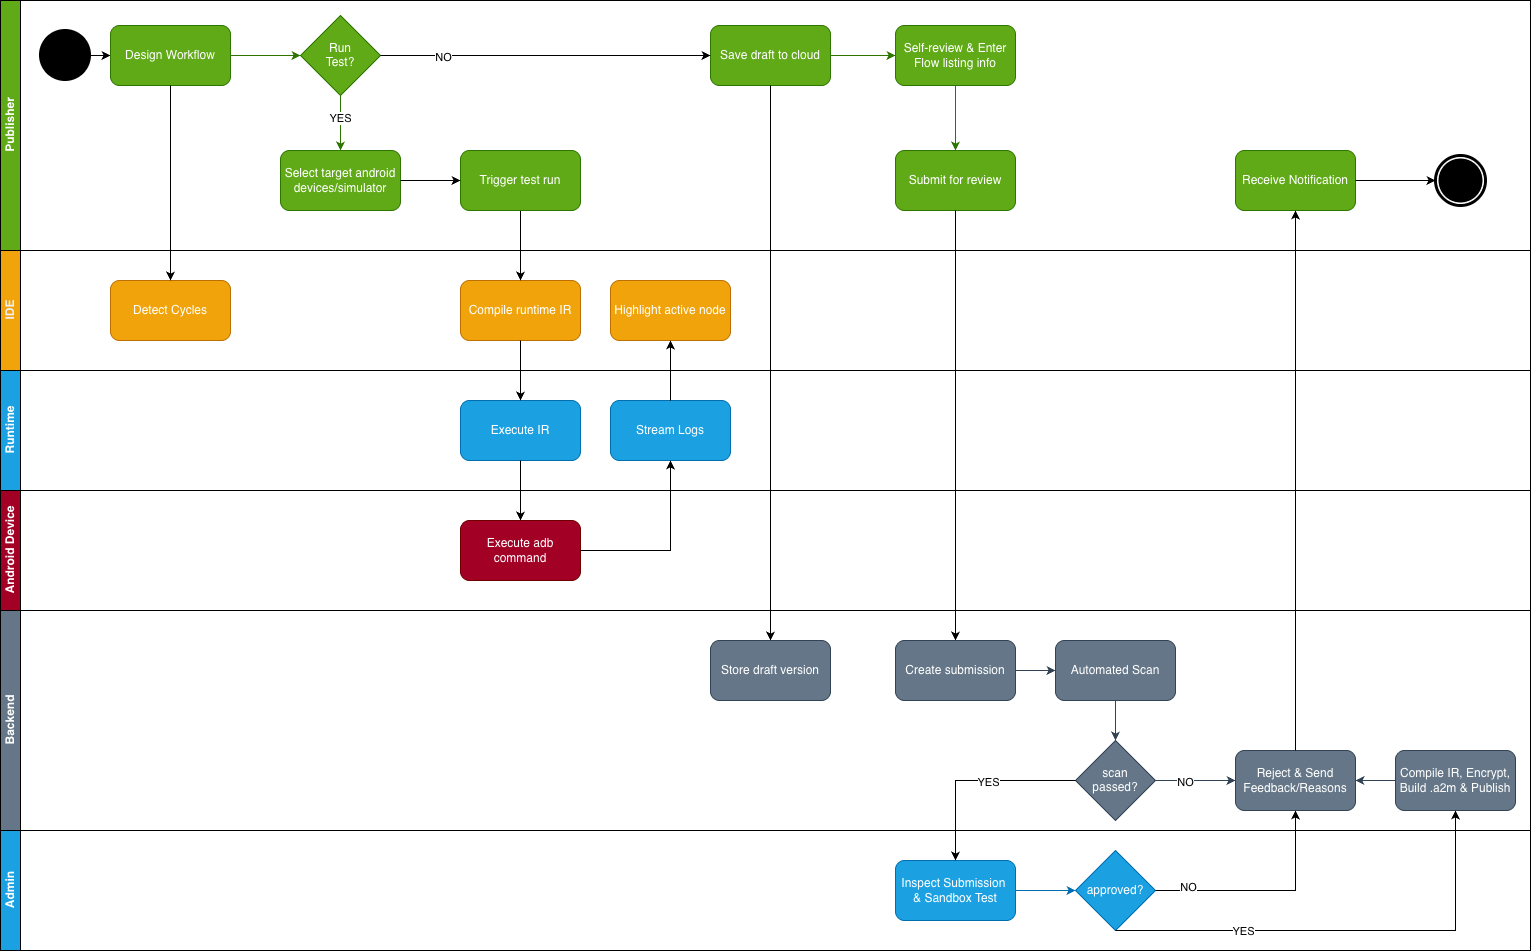

The diagram above was exported from draw.io. Its source (the exported page's mxGraphModel, read from the mxfile embedded in the PNG):
<mxGraphModel dx="1806" dy="1274" grid="1" gridSize="10" guides="1" tooltips="1" connect="1" arrows="1" fold="1" page="1" pageScale="1" pageWidth="850" pageHeight="1100" math="0" shadow="0">
  <root>
    <mxCell id="0" />
    <mxCell id="1" parent="0" />
    <mxCell id="5EPCMA242eMdc-jlYtvO-1" parent="1" style="swimlane;childLayout=stackLayout;resizeParent=1;resizeParentMax=0;horizontal=1;startSize=0;horizontalStack=0;html=1;" value="" vertex="1">
      <mxGeometry height="950" width="1530" x="390" y="1010" as="geometry" />
    </mxCell>
    <mxCell id="5EPCMA242eMdc-jlYtvO-2" parent="5EPCMA242eMdc-jlYtvO-1" style="swimlane;startSize=20;horizontal=0;html=1;fillColor=#60a917;strokeColor=#000000;fontColor=#ffffff;" value="Publisher" vertex="1">
      <mxGeometry height="250" width="1530" as="geometry" />
    </mxCell>
    <mxCell id="5EPCMA242eMdc-jlYtvO-3" edge="1" parent="5EPCMA242eMdc-jlYtvO-2" source="5EPCMA242eMdc-jlYtvO-4" style="edgeStyle=orthogonalEdgeStyle;rounded=0;orthogonalLoop=1;jettySize=auto;html=1;entryX=0;entryY=0.5;entryDx=0;entryDy=0;" target="5EPCMA242eMdc-jlYtvO-5">
      <mxGeometry relative="1" as="geometry" />
    </mxCell>
    <mxCell id="5EPCMA242eMdc-jlYtvO-4" parent="5EPCMA242eMdc-jlYtvO-2" style="strokeWidth=2;html=1;shape=mxgraph.flowchart.start_2;whiteSpace=wrap;fillColor=#000000;" value="" vertex="1">
      <mxGeometry height="50" width="50" x="40" y="30" as="geometry" />
    </mxCell>
    <mxCell id="5EPCMA242eMdc-jlYtvO-13" edge="1" parent="5EPCMA242eMdc-jlYtvO-2" source="5EPCMA242eMdc-jlYtvO-5" style="edgeStyle=orthogonalEdgeStyle;rounded=0;orthogonalLoop=1;jettySize=auto;html=1;entryX=0;entryY=0.5;entryDx=0;entryDy=0;fillColor=#60a917;strokeColor=#2D7600;" target="5EPCMA242eMdc-jlYtvO-12">
      <mxGeometry relative="1" as="geometry" />
    </mxCell>
    <mxCell id="5EPCMA242eMdc-jlYtvO-5" parent="5EPCMA242eMdc-jlYtvO-2" style="rounded=1;whiteSpace=wrap;html=1;roundedPerimeter=1;fillColor=#60a917;strokeColor=#2D7600;fontColor=#ffffff;" value="Design Workflow" vertex="1">
      <mxGeometry height="60" width="120" x="110" y="25" as="geometry" />
    </mxCell>
    <mxCell id="5EPCMA242eMdc-jlYtvO-15" edge="1" parent="5EPCMA242eMdc-jlYtvO-2" source="5EPCMA242eMdc-jlYtvO-12" style="edgeStyle=orthogonalEdgeStyle;rounded=0;orthogonalLoop=1;jettySize=auto;html=1;entryX=0.5;entryY=0;entryDx=0;entryDy=0;fillColor=#60a917;strokeColor=#2D7600;" target="5EPCMA242eMdc-jlYtvO-14">
      <mxGeometry relative="1" as="geometry" />
    </mxCell>
    <mxCell id="5EPCMA242eMdc-jlYtvO-16" connectable="0" parent="5EPCMA242eMdc-jlYtvO-15" style="edgeLabel;html=1;align=center;verticalAlign=middle;resizable=0;points=[];strokeColor=#000000;" value="YES" vertex="1">
      <mxGeometry relative="1" x="-0.1862" y="-1" as="geometry">
        <mxPoint as="offset" />
      </mxGeometry>
    </mxCell>
    <mxCell id="5EPCMA242eMdc-jlYtvO-12" parent="5EPCMA242eMdc-jlYtvO-2" style="rhombus;whiteSpace=wrap;html=1;shapeInside=1;fillColor=#60a917;strokeColor=#2D7600;fontColor=#ffffff;" value="Run Test?" vertex="1">
      <mxGeometry height="80" width="80" x="300" y="15" as="geometry" />
    </mxCell>
    <mxCell id="5EPCMA242eMdc-jlYtvO-14" parent="5EPCMA242eMdc-jlYtvO-2" style="rounded=1;whiteSpace=wrap;html=1;roundedPerimeter=1;fillColor=#60a917;strokeColor=#2D7600;fontColor=#ffffff;" value="Select target android devices/simulator" vertex="1">
      <mxGeometry height="60" width="120" x="280" y="150" as="geometry" />
    </mxCell>
    <mxCell id="5EPCMA242eMdc-jlYtvO-6" parent="5EPCMA242eMdc-jlYtvO-1" style="swimlane;startSize=20;horizontal=0;html=1;fillColor=#f0a30a;strokeColor=#000000;fontColor=#EEF0F7;" value="IDE" vertex="1">
      <mxGeometry height="120" width="1530" y="250" as="geometry" />
    </mxCell>
    <mxCell id="5EPCMA242eMdc-jlYtvO-10" parent="5EPCMA242eMdc-jlYtvO-6" style="rounded=1;whiteSpace=wrap;html=1;roundedPerimeter=1;fillColor=#f0a30a;strokeColor=#BD7000;fontColor=#FFFFFF;" value="Detect Cycles" vertex="1">
      <mxGeometry height="60" width="120" x="110" y="30" as="geometry" />
    </mxCell>
    <mxCell id="5EPCMA242eMdc-jlYtvO-22" parent="5EPCMA242eMdc-jlYtvO-6" style="rounded=1;whiteSpace=wrap;html=1;roundedPerimeter=1;fillColor=#f0a30a;strokeColor=#BD7000;fontColor=#FFFFFF;" value="Compile runtime IR" vertex="1">
      <mxGeometry height="60" width="120" x="460" y="30" as="geometry" />
    </mxCell>
    <mxCell id="5EPCMA242eMdc-jlYtvO-33" parent="5EPCMA242eMdc-jlYtvO-6" style="rounded=1;whiteSpace=wrap;html=1;roundedPerimeter=1;fillColor=#f0a30a;strokeColor=#BD7000;fontColor=#FFFFFF;" value="Highlight active node" vertex="1">
      <mxGeometry height="60" width="120" x="610" y="30" as="geometry" />
    </mxCell>
    <mxCell id="5EPCMA242eMdc-jlYtvO-7" parent="5EPCMA242eMdc-jlYtvO-1" style="swimlane;startSize=20;horizontal=0;html=1;fillColor=#1ba1e2;strokeColor=#000000;fontColor=#ffffff;" value="Runtime" vertex="1">
      <mxGeometry height="120" width="1530" y="370" as="geometry" />
    </mxCell>
    <mxCell id="5EPCMA242eMdc-jlYtvO-24" parent="5EPCMA242eMdc-jlYtvO-7" style="rounded=1;whiteSpace=wrap;html=1;roundedPerimeter=1;fillColor=#1ba1e2;strokeColor=#006EAF;fontColor=#ffffff;" value="Execute IR" vertex="1">
      <mxGeometry height="60" width="120" x="460" y="30" as="geometry" />
    </mxCell>
    <mxCell id="5EPCMA242eMdc-jlYtvO-30" parent="5EPCMA242eMdc-jlYtvO-7" style="rounded=1;whiteSpace=wrap;html=1;roundedPerimeter=1;fillColor=#1ba1e2;strokeColor=#006EAF;fontColor=#ffffff;" value="Stream Logs" vertex="1">
      <mxGeometry height="60" width="120" x="610" y="30" as="geometry" />
    </mxCell>
    <mxCell id="5EPCMA242eMdc-jlYtvO-8" parent="5EPCMA242eMdc-jlYtvO-1" style="swimlane;startSize=20;horizontal=0;html=1;fillColor=#a20025;strokeColor=#000000;fontColor=#ffffff;" value="Android Device" vertex="1">
      <mxGeometry height="120" width="1530" y="490" as="geometry" />
    </mxCell>
    <mxCell id="5EPCMA242eMdc-jlYtvO-26" parent="5EPCMA242eMdc-jlYtvO-8" style="rounded=1;whiteSpace=wrap;html=1;roundedPerimeter=1;fillColor=#a20025;strokeColor=#6F0000;fontColor=#ffffff;" value="Execute adb command" vertex="1">
      <mxGeometry height="60" width="120" x="460" y="30" as="geometry" />
    </mxCell>
    <mxCell id="5EPCMA242eMdc-jlYtvO-11" edge="1" parent="5EPCMA242eMdc-jlYtvO-1" source="5EPCMA242eMdc-jlYtvO-5" style="edgeStyle=orthogonalEdgeStyle;rounded=0;orthogonalLoop=1;jettySize=auto;html=1;entryX=0.5;entryY=0;entryDx=0;entryDy=0;" target="5EPCMA242eMdc-jlYtvO-10">
      <mxGeometry relative="1" as="geometry" />
    </mxCell>
    <mxCell id="5EPCMA242eMdc-jlYtvO-25" edge="1" parent="5EPCMA242eMdc-jlYtvO-1" source="5EPCMA242eMdc-jlYtvO-22" style="edgeStyle=orthogonalEdgeStyle;rounded=0;orthogonalLoop=1;jettySize=auto;html=1;entryX=0.5;entryY=0;entryDx=0;entryDy=0;" target="5EPCMA242eMdc-jlYtvO-24">
      <mxGeometry relative="1" as="geometry" />
    </mxCell>
    <mxCell id="5EPCMA242eMdc-jlYtvO-27" edge="1" parent="5EPCMA242eMdc-jlYtvO-1" source="5EPCMA242eMdc-jlYtvO-24" style="edgeStyle=orthogonalEdgeStyle;rounded=0;orthogonalLoop=1;jettySize=auto;html=1;entryX=0.5;entryY=0;entryDx=0;entryDy=0;" target="5EPCMA242eMdc-jlYtvO-26">
      <mxGeometry relative="1" as="geometry" />
    </mxCell>
    <mxCell id="5EPCMA242eMdc-jlYtvO-32" edge="1" parent="5EPCMA242eMdc-jlYtvO-1" source="5EPCMA242eMdc-jlYtvO-26" style="edgeStyle=orthogonalEdgeStyle;rounded=0;orthogonalLoop=1;jettySize=auto;html=1;entryX=0.5;entryY=1;entryDx=0;entryDy=0;" target="5EPCMA242eMdc-jlYtvO-30">
      <mxGeometry relative="1" as="geometry" />
    </mxCell>
    <mxCell id="5EPCMA242eMdc-jlYtvO-37" edge="1" parent="5EPCMA242eMdc-jlYtvO-1" source="5EPCMA242eMdc-jlYtvO-30" style="edgeStyle=orthogonalEdgeStyle;rounded=0;orthogonalLoop=1;jettySize=auto;html=1;entryX=0.5;entryY=1;entryDx=0;entryDy=0;" target="5EPCMA242eMdc-jlYtvO-33">
      <mxGeometry relative="1" as="geometry" />
    </mxCell>
    <mxCell id="5EPCMA242eMdc-jlYtvO-9" parent="5EPCMA242eMdc-jlYtvO-1" style="swimlane;startSize=20;horizontal=0;html=1;fillColor=#647687;fontColor=#ffffff;strokeColor=#000000;" value="Backend" vertex="1">
      <mxGeometry height="220" width="1530" y="610" as="geometry" />
    </mxCell>
    <mxCell id="5EPCMA242eMdc-jlYtvO-42" edge="1" parent="5EPCMA242eMdc-jlYtvO-9" source="5EPCMA242eMdc-jlYtvO-19" style="edgeStyle=orthogonalEdgeStyle;rounded=0;orthogonalLoop=1;jettySize=auto;html=1;entryX=0;entryY=0.5;entryDx=0;entryDy=0;fillColor=#60a917;strokeColor=#2D7600;" target="5EPCMA242eMdc-jlYtvO-41">
      <mxGeometry relative="1" as="geometry" />
    </mxCell>
    <mxCell id="5EPCMA242eMdc-jlYtvO-19" parent="5EPCMA242eMdc-jlYtvO-9" style="rounded=1;whiteSpace=wrap;html=1;roundedPerimeter=1;fillColor=#60a917;strokeColor=#2D7600;fontColor=#ffffff;" value="Save draft to cloud" vertex="1">
      <mxGeometry height="60" width="120" x="710" y="-585" as="geometry" />
    </mxCell>
    <mxCell id="5EPCMA242eMdc-jlYtvO-44" edge="1" parent="5EPCMA242eMdc-jlYtvO-9" source="5EPCMA242eMdc-jlYtvO-41" style="edgeStyle=orthogonalEdgeStyle;rounded=0;orthogonalLoop=1;jettySize=auto;html=1;entryX=0.5;entryY=0;entryDx=0;entryDy=0;fillColor=#60a917;strokeColor=#2D7600;" target="5EPCMA242eMdc-jlYtvO-43">
      <mxGeometry relative="1" as="geometry" />
    </mxCell>
    <mxCell id="5EPCMA242eMdc-jlYtvO-41" parent="5EPCMA242eMdc-jlYtvO-9" style="rounded=1;whiteSpace=wrap;html=1;roundedPerimeter=1;fillColor=#60a917;strokeColor=#2D7600;fontColor=#ffffff;" value="Self-review &amp;amp; Enter Flow listing info" vertex="1">
      <mxGeometry height="60" width="120" x="895" y="-585" as="geometry" />
    </mxCell>
    <mxCell id="5EPCMA242eMdc-jlYtvO-43" parent="5EPCMA242eMdc-jlYtvO-9" style="rounded=1;whiteSpace=wrap;html=1;roundedPerimeter=1;fillColor=#60a917;strokeColor=#2D7600;fontColor=#ffffff;" value="Submit for review" vertex="1">
      <mxGeometry height="60" width="120" x="895" y="-460" as="geometry" />
    </mxCell>
    <mxCell id="5EPCMA242eMdc-jlYtvO-75" parent="5EPCMA242eMdc-jlYtvO-9" style="rounded=1;whiteSpace=wrap;html=1;roundedPerimeter=1;fillColor=#60a917;strokeColor=#2D7600;fontColor=#ffffff;" value="Receive Notification" vertex="1">
      <mxGeometry height="60" width="120" x="1235" y="-460" as="geometry" />
    </mxCell>
    <mxCell id="5EPCMA242eMdc-jlYtvO-78" parent="5EPCMA242eMdc-jlYtvO-9" style="points=[[0.145,0.145,0],[0.5,0,0],[0.855,0.145,0],[1,0.5,0],[0.855,0.855,0],[0.5,1,0],[0.145,0.855,0],[0,0.5,0]];shape=mxgraph.bpmn.event;html=1;verticalLabelPosition=bottom;labelBackgroundColor=#ffffff;verticalAlign=top;align=center;perimeter=ellipsePerimeter;outlineConnect=0;aspect=fixed;outline=end;symbol=terminate;" value="" vertex="1">
      <mxGeometry height="50" width="50" x="1435" y="-455" as="geometry" />
    </mxCell>
    <mxCell id="5EPCMA242eMdc-jlYtvO-79" edge="1" parent="5EPCMA242eMdc-jlYtvO-9" source="5EPCMA242eMdc-jlYtvO-75" style="edgeStyle=orthogonalEdgeStyle;rounded=0;orthogonalLoop=1;jettySize=auto;html=1;entryX=0;entryY=0.5;entryDx=0;entryDy=0;entryPerimeter=0;" target="5EPCMA242eMdc-jlYtvO-78">
      <mxGeometry relative="1" as="geometry" />
    </mxCell>
    <mxCell id="5EPCMA242eMdc-jlYtvO-40" edge="1" parent="5EPCMA242eMdc-jlYtvO-9" source="5EPCMA242eMdc-jlYtvO-19" style="edgeStyle=orthogonalEdgeStyle;rounded=0;orthogonalLoop=1;jettySize=auto;html=1;" target="5EPCMA242eMdc-jlYtvO-39">
      <mxGeometry relative="1" as="geometry" />
    </mxCell>
    <mxCell id="5EPCMA242eMdc-jlYtvO-46" edge="1" parent="5EPCMA242eMdc-jlYtvO-9" source="5EPCMA242eMdc-jlYtvO-43" style="edgeStyle=orthogonalEdgeStyle;rounded=0;orthogonalLoop=1;jettySize=auto;html=1;" target="5EPCMA242eMdc-jlYtvO-45">
      <mxGeometry relative="1" as="geometry" />
    </mxCell>
    <mxCell id="5EPCMA242eMdc-jlYtvO-39" parent="5EPCMA242eMdc-jlYtvO-9" style="rounded=1;whiteSpace=wrap;html=1;roundedPerimeter=1;fillColor=#647687;strokeColor=#314354;fontColor=#ffffff;" value="Store draft version" vertex="1">
      <mxGeometry height="60" width="120" x="710" y="30" as="geometry" />
    </mxCell>
    <mxCell id="5EPCMA242eMdc-jlYtvO-57" edge="1" parent="5EPCMA242eMdc-jlYtvO-9" source="5EPCMA242eMdc-jlYtvO-45" style="edgeStyle=orthogonalEdgeStyle;rounded=0;orthogonalLoop=1;jettySize=auto;html=1;entryX=0;entryY=0.5;entryDx=0;entryDy=0;fillColor=#647687;strokeColor=#314354;" target="5EPCMA242eMdc-jlYtvO-56">
      <mxGeometry relative="1" as="geometry" />
    </mxCell>
    <mxCell id="5EPCMA242eMdc-jlYtvO-45" parent="5EPCMA242eMdc-jlYtvO-9" style="rounded=1;whiteSpace=wrap;html=1;roundedPerimeter=1;fillColor=#647687;strokeColor=#314354;fontColor=#ffffff;" value="Create submission" vertex="1">
      <mxGeometry height="60" width="120" x="895" y="30" as="geometry" />
    </mxCell>
    <mxCell id="5EPCMA242eMdc-jlYtvO-59" edge="1" parent="5EPCMA242eMdc-jlYtvO-9" source="5EPCMA242eMdc-jlYtvO-56" style="edgeStyle=orthogonalEdgeStyle;rounded=0;orthogonalLoop=1;jettySize=auto;html=1;fillColor=#647687;strokeColor=#314354;" target="5EPCMA242eMdc-jlYtvO-58">
      <mxGeometry relative="1" as="geometry" />
    </mxCell>
    <mxCell id="5EPCMA242eMdc-jlYtvO-56" parent="5EPCMA242eMdc-jlYtvO-9" style="rounded=1;whiteSpace=wrap;html=1;roundedPerimeter=1;fillColor=#647687;strokeColor=#314354;fontColor=#ffffff;" value="Automated Scan" vertex="1">
      <mxGeometry height="60" width="120" x="1055" y="30" as="geometry" />
    </mxCell>
    <mxCell id="5EPCMA242eMdc-jlYtvO-67" edge="1" parent="5EPCMA242eMdc-jlYtvO-9" source="5EPCMA242eMdc-jlYtvO-58" style="edgeStyle=orthogonalEdgeStyle;rounded=0;orthogonalLoop=1;jettySize=auto;html=1;entryX=0;entryY=0.5;entryDx=0;entryDy=0;fillColor=#647687;strokeColor=#314354;" target="5EPCMA242eMdc-jlYtvO-66">
      <mxGeometry relative="1" as="geometry" />
    </mxCell>
    <mxCell id="5EPCMA242eMdc-jlYtvO-68" connectable="0" parent="5EPCMA242eMdc-jlYtvO-67" style="edgeLabel;html=1;align=center;verticalAlign=middle;resizable=0;points=[];" value="NO" vertex="1">
      <mxGeometry relative="1" x="-0.2596" y="-1" as="geometry">
        <mxPoint as="offset" />
      </mxGeometry>
    </mxCell>
    <mxCell id="5EPCMA242eMdc-jlYtvO-58" parent="5EPCMA242eMdc-jlYtvO-9" style="rhombus;whiteSpace=wrap;html=1;shapeInside=1;fillColor=#647687;fontColor=#ffffff;strokeColor=#314354;" value="&lt;div&gt;scan passed?&lt;/div&gt;" vertex="1">
      <mxGeometry height="80" width="80" x="1075" y="130" as="geometry" />
    </mxCell>
    <mxCell id="5EPCMA242eMdc-jlYtvO-66" parent="5EPCMA242eMdc-jlYtvO-9" style="rounded=1;whiteSpace=wrap;html=1;roundedPerimeter=1;fillColor=#647687;strokeColor=#314354;fontColor=#ffffff;" value="Reject &amp;amp; Send Feedback/Reasons" vertex="1">
      <mxGeometry height="60" width="120" x="1235" y="140" as="geometry" />
    </mxCell>
    <mxCell id="5EPCMA242eMdc-jlYtvO-80" edge="1" parent="5EPCMA242eMdc-jlYtvO-9" source="5EPCMA242eMdc-jlYtvO-72" style="edgeStyle=orthogonalEdgeStyle;rounded=0;orthogonalLoop=1;jettySize=auto;html=1;entryX=1;entryY=0.5;entryDx=0;entryDy=0;fillColor=#647687;strokeColor=#314354;" target="5EPCMA242eMdc-jlYtvO-66">
      <mxGeometry relative="1" as="geometry" />
    </mxCell>
    <mxCell id="5EPCMA242eMdc-jlYtvO-72" parent="5EPCMA242eMdc-jlYtvO-9" style="rounded=1;whiteSpace=wrap;html=1;roundedPerimeter=1;fillColor=#647687;strokeColor=#314354;fontColor=#FFFFFF;" value="&lt;div style=&quot;&quot;&gt;Compile IR, Encrypt,&lt;/div&gt;&lt;div style=&quot;&quot;&gt;Build .a2m &amp;amp; Publish&lt;/div&gt;" vertex="1">
      <mxGeometry height="60" width="120" x="1395" y="140" as="geometry" />
    </mxCell>
    <mxCell id="5EPCMA242eMdc-jlYtvO-69" edge="1" parent="5EPCMA242eMdc-jlYtvO-9" source="5EPCMA242eMdc-jlYtvO-62" style="edgeStyle=orthogonalEdgeStyle;rounded=0;orthogonalLoop=1;jettySize=auto;html=1;entryX=0;entryY=0.5;entryDx=0;entryDy=0;fillColor=#1ba1e2;strokeColor=#006EAF;" target="5EPCMA242eMdc-jlYtvO-65">
      <mxGeometry relative="1" as="geometry" />
    </mxCell>
    <mxCell id="5EPCMA242eMdc-jlYtvO-62" parent="5EPCMA242eMdc-jlYtvO-9" style="rounded=1;whiteSpace=wrap;html=1;roundedPerimeter=1;fillColor=#1ba1e2;strokeColor=#006EAF;fontColor=#ffffff;" value="Inspect Submission&amp;nbsp;&lt;div&gt;&amp;amp; Sandbox Test&lt;/div&gt;" vertex="1">
      <mxGeometry height="60" width="120" x="895" y="250" as="geometry" />
    </mxCell>
    <mxCell id="5EPCMA242eMdc-jlYtvO-65" parent="5EPCMA242eMdc-jlYtvO-9" style="rhombus;whiteSpace=wrap;html=1;shapeInside=1;fillColor=#1ba1e2;fontColor=#ffffff;strokeColor=#006EAF;" value="approved?" vertex="1">
      <mxGeometry height="80" width="80" x="1075" y="240" as="geometry" />
    </mxCell>
    <mxCell id="5EPCMA242eMdc-jlYtvO-63" edge="1" parent="5EPCMA242eMdc-jlYtvO-9" source="5EPCMA242eMdc-jlYtvO-58" style="edgeStyle=orthogonalEdgeStyle;rounded=0;orthogonalLoop=1;jettySize=auto;html=1;entryX=0.5;entryY=0;entryDx=0;entryDy=0;" target="5EPCMA242eMdc-jlYtvO-62">
      <mxGeometry relative="1" as="geometry" />
    </mxCell>
    <mxCell id="5EPCMA242eMdc-jlYtvO-64" connectable="0" parent="5EPCMA242eMdc-jlYtvO-63" style="edgeLabel;html=1;align=center;verticalAlign=middle;resizable=0;points=[];" value="YES" vertex="1">
      <mxGeometry relative="1" x="-0.1277" y="1" as="geometry">
        <mxPoint as="offset" />
      </mxGeometry>
    </mxCell>
    <mxCell id="5EPCMA242eMdc-jlYtvO-70" edge="1" parent="5EPCMA242eMdc-jlYtvO-9" source="5EPCMA242eMdc-jlYtvO-65" style="edgeStyle=orthogonalEdgeStyle;rounded=0;orthogonalLoop=1;jettySize=auto;html=1;entryX=0.5;entryY=1;entryDx=0;entryDy=0;" target="5EPCMA242eMdc-jlYtvO-66">
      <mxGeometry relative="1" as="geometry" />
    </mxCell>
    <mxCell id="5EPCMA242eMdc-jlYtvO-71" connectable="0" parent="5EPCMA242eMdc-jlYtvO-70" style="edgeLabel;html=1;align=center;verticalAlign=middle;resizable=0;points=[];" value="NO" vertex="1">
      <mxGeometry relative="1" x="-0.7006" y="3" as="geometry">
        <mxPoint as="offset" />
      </mxGeometry>
    </mxCell>
    <mxCell id="5EPCMA242eMdc-jlYtvO-73" edge="1" parent="5EPCMA242eMdc-jlYtvO-9" source="5EPCMA242eMdc-jlYtvO-65" style="edgeStyle=orthogonalEdgeStyle;rounded=0;orthogonalLoop=1;jettySize=auto;html=1;entryX=0.5;entryY=1;entryDx=0;entryDy=0;exitX=0.5;exitY=1;exitDx=0;exitDy=0;" target="5EPCMA242eMdc-jlYtvO-72">
      <mxGeometry relative="1" as="geometry">
        <Array as="points">
          <mxPoint x="1455" y="320" />
        </Array>
      </mxGeometry>
    </mxCell>
    <mxCell id="5EPCMA242eMdc-jlYtvO-74" connectable="0" parent="5EPCMA242eMdc-jlYtvO-73" style="edgeLabel;html=1;align=center;verticalAlign=middle;resizable=0;points=[];" value="YES" vertex="1">
      <mxGeometry relative="1" x="-0.4474" y="-1" as="geometry">
        <mxPoint as="offset" />
      </mxGeometry>
    </mxCell>
    <mxCell id="5EPCMA242eMdc-jlYtvO-81" edge="1" parent="5EPCMA242eMdc-jlYtvO-9" source="5EPCMA242eMdc-jlYtvO-66" style="edgeStyle=orthogonalEdgeStyle;rounded=0;orthogonalLoop=1;jettySize=auto;html=1;entryX=0.5;entryY=1;entryDx=0;entryDy=0;" target="5EPCMA242eMdc-jlYtvO-75">
      <mxGeometry relative="1" as="geometry" />
    </mxCell>
    <mxCell id="5EPCMA242eMdc-jlYtvO-47" parent="5EPCMA242eMdc-jlYtvO-1" style="swimlane;startSize=20;horizontal=0;html=1;fillColor=#1ba1e2;fontColor=#ffffff;strokeColor=#000000;" value="Admin" vertex="1">
      <mxGeometry height="120" width="1530" y="830" as="geometry" />
    </mxCell>
    <mxCell id="5EPCMA242eMdc-jlYtvO-20" edge="1" parent="5EPCMA242eMdc-jlYtvO-1" source="5EPCMA242eMdc-jlYtvO-12" style="edgeStyle=orthogonalEdgeStyle;rounded=0;orthogonalLoop=1;jettySize=auto;html=1;entryX=0;entryY=0.5;entryDx=0;entryDy=0;fillColor=#60a917;strokeColor=#000000;" target="5EPCMA242eMdc-jlYtvO-19">
      <mxGeometry relative="1" as="geometry" />
    </mxCell>
    <mxCell id="5EPCMA242eMdc-jlYtvO-21" connectable="0" parent="5EPCMA242eMdc-jlYtvO-20" style="edgeLabel;html=1;align=center;verticalAlign=middle;resizable=0;points=[];" value="NO" vertex="1">
      <mxGeometry relative="1" x="-0.6235" y="-1" as="geometry">
        <mxPoint as="offset" />
      </mxGeometry>
    </mxCell>
    <mxCell id="5EPCMA242eMdc-jlYtvO-23" edge="1" parent="1" source="5EPCMA242eMdc-jlYtvO-17" style="edgeStyle=orthogonalEdgeStyle;rounded=0;orthogonalLoop=1;jettySize=auto;html=1;entryX=0.5;entryY=0;entryDx=0;entryDy=0;" target="5EPCMA242eMdc-jlYtvO-22">
      <mxGeometry relative="1" as="geometry" />
    </mxCell>
    <mxCell id="5EPCMA242eMdc-jlYtvO-17" parent="1" style="rounded=1;whiteSpace=wrap;html=1;roundedPerimeter=1;fillColor=#60a917;strokeColor=#2D7600;fontColor=#ffffff;" value="Trigger test run" vertex="1">
      <mxGeometry height="60" width="120" x="850" y="1160" as="geometry" />
    </mxCell>
    <mxCell id="5EPCMA242eMdc-jlYtvO-18" edge="1" parent="1" source="5EPCMA242eMdc-jlYtvO-14" style="edgeStyle=orthogonalEdgeStyle;rounded=0;orthogonalLoop=1;jettySize=auto;html=1;entryX=0;entryY=0.5;entryDx=0;entryDy=0;fillColor=#60a917;strokeColor=#000000;" target="5EPCMA242eMdc-jlYtvO-17">
      <mxGeometry relative="1" as="geometry" />
    </mxCell>
  </root>
</mxGraphModel>